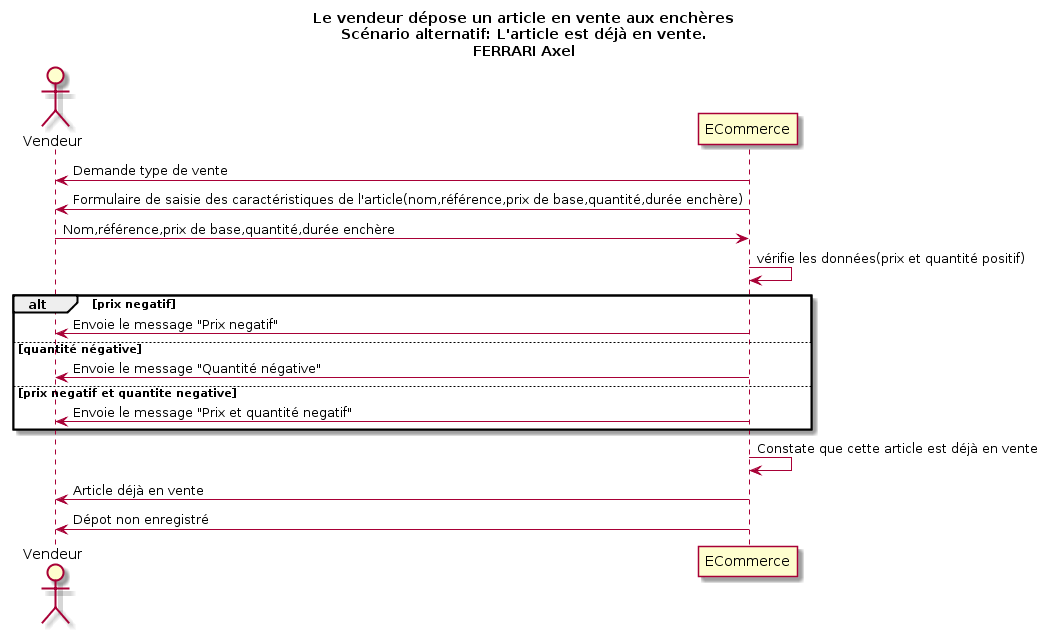

The diagram above was rendered by PlantUML. Its source (embedded in the PNG):
@startuml
Title Le vendeur dépose un article en vente aux enchères\nScénario alternatif: L'article est déjà en vente.\nFERRARI Axel
Actor Vendeur as v
participant ECommerce as a

v <- a : Demande type de vente
v <- a : Formulaire de saisie des caractéristiques de l'article(nom,référence,prix de base,quantité,durée enchère)
v -> a : Nom,référence,prix de base,quantité,durée enchère

a -> a : vérifie les données(prix et quantité positif)
alt prix negatif 
	v <- a : Envoie le message "Prix negatif"
else quantité négative
	v <- a : Envoie le message "Quantité négative"
else prix negatif et quantite negative
	v <- a : Envoie le message "Prix et quantité negatif"
end 
a -> a : Constate que cette article est déjà en vente
v <- a : Article déjà en vente
v <- a : Dépot non enregistré
@enduml